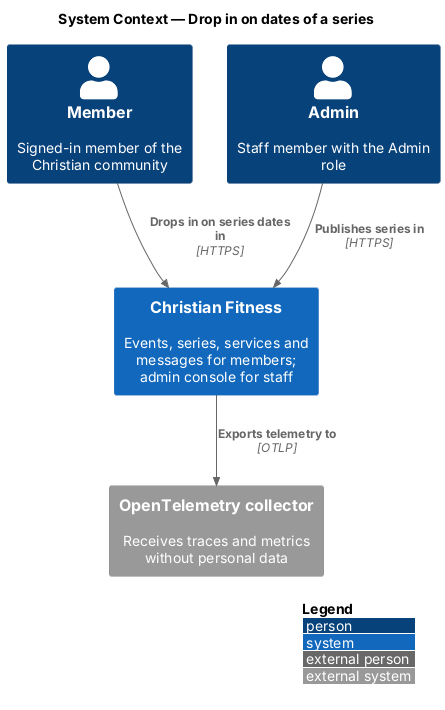

The diagram above was rendered by PlantUML. Its source (embedded in the PNG):
@startuml
!include <C4/C4_Context>
LAYOUT_WITH_LEGEND()
title System Context — Drop in on dates of a series

Person(member, "Member", "Signed-in member of the Christian community")
Person(staff, "Admin", "Staff member with the Admin role")
System(cf, "Christian Fitness", "Events, series, services and messages for members; admin console for staff")
System_Ext(otel, "OpenTelemetry collector", "Receives traces and metrics without personal data")

Rel(member, cf, "Drops in on series dates in", "HTTPS")
Rel(staff, cf, "Publishes series in", "HTTPS")
Rel(cf, otel, "Exports telemetry to", "OTLP")
@enduml